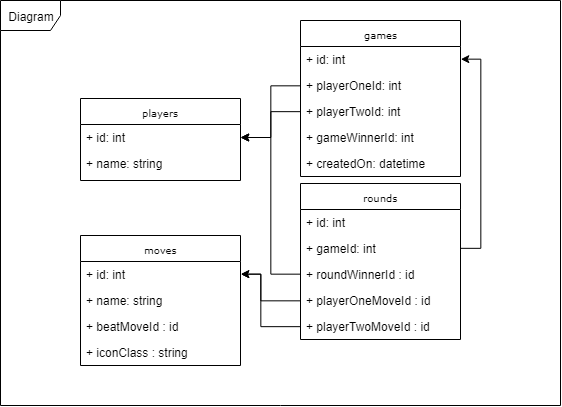

The diagram above was exported from draw.io. Its source (the exported page's mxGraphModel, read from the mxfile embedded in the PNG):
<mxGraphModel dx="1118" dy="538" grid="1" gridSize="10" guides="1" tooltips="1" connect="1" arrows="1" fold="1" page="1" pageScale="1" pageWidth="850" pageHeight="1100" background="#ffffff" math="0" shadow="0">
  <root>
    <mxCell id="0" />
    <mxCell id="1" parent="0" />
    <mxCell id="P4yXNCuJW245kNAEQfap-2" value="Diagram" style="shape=umlFrame;whiteSpace=wrap;html=1;" vertex="1" parent="1">
      <mxGeometry x="20" y="10" width="560" height="405" as="geometry" />
    </mxCell>
    <mxCell id="1APNorOgEIgZXcuRAkr_-1" value="moves" style="swimlane;html=1;fontStyle=0;childLayout=stackLayout;horizontal=1;startSize=26;fillColor=none;horizontalStack=0;resizeParent=1;resizeLast=0;collapsible=1;marginBottom=0;swimlaneFillColor=#ffffff;rounded=0;shadow=0;comic=0;labelBackgroundColor=none;strokeColor=#000000;strokeWidth=1;fontFamily=Verdana;fontSize=10;fontColor=#000000;align=center;" parent="1" vertex="1">
      <mxGeometry x="100" y="245" width="160" height="130" as="geometry" />
    </mxCell>
    <mxCell id="1APNorOgEIgZXcuRAkr_-2" value="+ id: int" style="text;html=1;strokeColor=none;fillColor=none;align=left;verticalAlign=top;spacingLeft=4;spacingRight=4;whiteSpace=wrap;overflow=hidden;rotatable=0;points=[[0,0.5],[1,0.5]];portConstraint=eastwest;" parent="1APNorOgEIgZXcuRAkr_-1" vertex="1">
      <mxGeometry y="26" width="160" height="26" as="geometry" />
    </mxCell>
    <mxCell id="1APNorOgEIgZXcuRAkr_-3" value="+ name: string" style="text;html=1;strokeColor=none;fillColor=none;align=left;verticalAlign=top;spacingLeft=4;spacingRight=4;whiteSpace=wrap;overflow=hidden;rotatable=0;points=[[0,0.5],[1,0.5]];portConstraint=eastwest;" parent="1APNorOgEIgZXcuRAkr_-1" vertex="1">
      <mxGeometry y="52" width="160" height="26" as="geometry" />
    </mxCell>
    <mxCell id="1APNorOgEIgZXcuRAkr_-8" value="+ beatMoveId&amp;nbsp;: id" style="text;html=1;strokeColor=none;fillColor=none;align=left;verticalAlign=top;spacingLeft=4;spacingRight=4;whiteSpace=wrap;overflow=hidden;rotatable=0;points=[[0,0.5],[1,0.5]];portConstraint=eastwest;" parent="1APNorOgEIgZXcuRAkr_-1" vertex="1">
      <mxGeometry y="78" width="160" height="26" as="geometry" />
    </mxCell>
    <mxCell id="P4yXNCuJW245kNAEQfap-1" value="+ iconClass : string" style="text;html=1;strokeColor=none;fillColor=none;align=left;verticalAlign=top;spacingLeft=4;spacingRight=4;whiteSpace=wrap;overflow=hidden;rotatable=0;points=[[0,0.5],[1,0.5]];portConstraint=eastwest;" vertex="1" parent="1APNorOgEIgZXcuRAkr_-1">
      <mxGeometry y="104" width="160" height="26" as="geometry" />
    </mxCell>
    <mxCell id="1APNorOgEIgZXcuRAkr_-9" value="games" style="swimlane;html=1;fontStyle=0;childLayout=stackLayout;horizontal=1;startSize=26;fillColor=none;horizontalStack=0;resizeParent=1;resizeLast=0;collapsible=1;marginBottom=0;swimlaneFillColor=#ffffff;rounded=0;shadow=0;comic=0;labelBackgroundColor=none;strokeColor=#000000;strokeWidth=1;fontFamily=Verdana;fontSize=10;fontColor=#000000;align=center;" parent="1" vertex="1">
      <mxGeometry x="320" y="30" width="160" height="156" as="geometry" />
    </mxCell>
    <mxCell id="1APNorOgEIgZXcuRAkr_-10" value="+ id: int" style="text;html=1;strokeColor=none;fillColor=none;align=left;verticalAlign=top;spacingLeft=4;spacingRight=4;whiteSpace=wrap;overflow=hidden;rotatable=0;points=[[0,0.5],[1,0.5]];portConstraint=eastwest;" parent="1APNorOgEIgZXcuRAkr_-9" vertex="1">
      <mxGeometry y="26" width="160" height="26" as="geometry" />
    </mxCell>
    <mxCell id="1APNorOgEIgZXcuRAkr_-11" value="+ playerOneId: int" style="text;html=1;strokeColor=none;fillColor=none;align=left;verticalAlign=top;spacingLeft=4;spacingRight=4;whiteSpace=wrap;overflow=hidden;rotatable=0;points=[[0,0.5],[1,0.5]];portConstraint=eastwest;" parent="1APNorOgEIgZXcuRAkr_-9" vertex="1">
      <mxGeometry y="52" width="160" height="26" as="geometry" />
    </mxCell>
    <mxCell id="1APNorOgEIgZXcuRAkr_-29" value="+ playerTwoId: int" style="text;html=1;strokeColor=none;fillColor=none;align=left;verticalAlign=top;spacingLeft=4;spacingRight=4;whiteSpace=wrap;overflow=hidden;rotatable=0;points=[[0,0.5],[1,0.5]];portConstraint=eastwest;" parent="1APNorOgEIgZXcuRAkr_-9" vertex="1">
      <mxGeometry y="78" width="160" height="26" as="geometry" />
    </mxCell>
    <mxCell id="1APNorOgEIgZXcuRAkr_-20" value="+ gameWinnerId: int" style="text;html=1;strokeColor=none;fillColor=none;align=left;verticalAlign=top;spacingLeft=4;spacingRight=4;whiteSpace=wrap;overflow=hidden;rotatable=0;points=[[0,0.5],[1,0.5]];portConstraint=eastwest;" parent="1APNorOgEIgZXcuRAkr_-9" vertex="1">
      <mxGeometry y="104" width="160" height="26" as="geometry" />
    </mxCell>
    <mxCell id="1APNorOgEIgZXcuRAkr_-19" value="+ createdOn: datetime" style="text;html=1;strokeColor=none;fillColor=none;align=left;verticalAlign=top;spacingLeft=4;spacingRight=4;whiteSpace=wrap;overflow=hidden;rotatable=0;points=[[0,0.5],[1,0.5]];portConstraint=eastwest;" parent="1APNorOgEIgZXcuRAkr_-9" vertex="1">
      <mxGeometry y="130" width="160" height="26" as="geometry" />
    </mxCell>
    <mxCell id="1APNorOgEIgZXcuRAkr_-13" value="rounds" style="swimlane;html=1;fontStyle=0;childLayout=stackLayout;horizontal=1;startSize=26;fillColor=none;horizontalStack=0;resizeParent=1;resizeLast=0;collapsible=1;marginBottom=0;swimlaneFillColor=#ffffff;rounded=0;shadow=0;comic=0;labelBackgroundColor=none;strokeColor=#000000;strokeWidth=1;fontFamily=Verdana;fontSize=10;fontColor=#000000;align=center;" parent="1" vertex="1">
      <mxGeometry x="320" y="193" width="160" height="156" as="geometry" />
    </mxCell>
    <mxCell id="1APNorOgEIgZXcuRAkr_-14" value="+ id: int" style="text;html=1;strokeColor=none;fillColor=none;align=left;verticalAlign=top;spacingLeft=4;spacingRight=4;whiteSpace=wrap;overflow=hidden;rotatable=0;points=[[0,0.5],[1,0.5]];portConstraint=eastwest;" parent="1APNorOgEIgZXcuRAkr_-13" vertex="1">
      <mxGeometry y="26" width="160" height="26" as="geometry" />
    </mxCell>
    <mxCell id="1APNorOgEIgZXcuRAkr_-15" value="+ gameId: int" style="text;html=1;strokeColor=none;fillColor=none;align=left;verticalAlign=top;spacingLeft=4;spacingRight=4;whiteSpace=wrap;overflow=hidden;rotatable=0;points=[[0,0.5],[1,0.5]];portConstraint=eastwest;" parent="1APNorOgEIgZXcuRAkr_-13" vertex="1">
      <mxGeometry y="52" width="160" height="26" as="geometry" />
    </mxCell>
    <mxCell id="1APNorOgEIgZXcuRAkr_-34" value="+ roundWinnerId : id" style="text;html=1;strokeColor=none;fillColor=none;align=left;verticalAlign=top;spacingLeft=4;spacingRight=4;whiteSpace=wrap;overflow=hidden;rotatable=0;points=[[0,0.5],[1,0.5]];portConstraint=eastwest;" parent="1APNorOgEIgZXcuRAkr_-13" vertex="1">
      <mxGeometry y="78" width="160" height="26" as="geometry" />
    </mxCell>
    <mxCell id="1APNorOgEIgZXcuRAkr_-16" value="+ playerOneMoveId&amp;nbsp;: id" style="text;html=1;strokeColor=none;fillColor=none;align=left;verticalAlign=top;spacingLeft=4;spacingRight=4;whiteSpace=wrap;overflow=hidden;rotatable=0;points=[[0,0.5],[1,0.5]];portConstraint=eastwest;" parent="1APNorOgEIgZXcuRAkr_-13" vertex="1">
      <mxGeometry y="104" width="160" height="26" as="geometry" />
    </mxCell>
    <mxCell id="1APNorOgEIgZXcuRAkr_-18" value="+ playerTwoMoveId&amp;nbsp;: id" style="text;html=1;strokeColor=none;fillColor=none;align=left;verticalAlign=top;spacingLeft=4;spacingRight=4;whiteSpace=wrap;overflow=hidden;rotatable=0;points=[[0,0.5],[1,0.5]];portConstraint=eastwest;" parent="1APNorOgEIgZXcuRAkr_-13" vertex="1">
      <mxGeometry y="130" width="160" height="26" as="geometry" />
    </mxCell>
    <mxCell id="1APNorOgEIgZXcuRAkr_-21" value="players" style="swimlane;html=1;fontStyle=0;childLayout=stackLayout;horizontal=1;startSize=26;fillColor=none;horizontalStack=0;resizeParent=1;resizeLast=0;collapsible=1;marginBottom=0;swimlaneFillColor=#ffffff;rounded=0;shadow=0;comic=0;labelBackgroundColor=none;strokeColor=#000000;strokeWidth=1;fontFamily=Verdana;fontSize=10;fontColor=#000000;align=center;" parent="1" vertex="1">
      <mxGeometry x="100" y="108" width="160" height="82" as="geometry" />
    </mxCell>
    <mxCell id="1APNorOgEIgZXcuRAkr_-22" value="+ id: int" style="text;html=1;strokeColor=none;fillColor=none;align=left;verticalAlign=top;spacingLeft=4;spacingRight=4;whiteSpace=wrap;overflow=hidden;rotatable=0;points=[[0,0.5],[1,0.5]];portConstraint=eastwest;" parent="1APNorOgEIgZXcuRAkr_-21" vertex="1">
      <mxGeometry y="26" width="160" height="26" as="geometry" />
    </mxCell>
    <mxCell id="1APNorOgEIgZXcuRAkr_-23" value="+ name: string" style="text;html=1;strokeColor=none;fillColor=none;align=left;verticalAlign=top;spacingLeft=4;spacingRight=4;whiteSpace=wrap;overflow=hidden;rotatable=0;points=[[0,0.5],[1,0.5]];portConstraint=eastwest;" parent="1APNorOgEIgZXcuRAkr_-21" vertex="1">
      <mxGeometry y="52" width="160" height="26" as="geometry" />
    </mxCell>
    <mxCell id="1APNorOgEIgZXcuRAkr_-36" style="edgeStyle=orthogonalEdgeStyle;rounded=0;orthogonalLoop=1;jettySize=auto;html=1;entryX=1;entryY=0.5;entryDx=0;entryDy=0;" parent="1" source="1APNorOgEIgZXcuRAkr_-15" target="1APNorOgEIgZXcuRAkr_-10" edge="1">
      <mxGeometry relative="1" as="geometry">
        <Array as="points">
          <mxPoint x="500" y="258" />
          <mxPoint x="500" y="69" />
        </Array>
      </mxGeometry>
    </mxCell>
    <mxCell id="1APNorOgEIgZXcuRAkr_-37" style="edgeStyle=orthogonalEdgeStyle;rounded=0;orthogonalLoop=1;jettySize=auto;html=1;entryX=1;entryY=0.5;entryDx=0;entryDy=0;" parent="1" source="1APNorOgEIgZXcuRAkr_-16" target="1APNorOgEIgZXcuRAkr_-2" edge="1">
      <mxGeometry relative="1" as="geometry">
        <Array as="points">
          <mxPoint x="280" y="310" />
          <mxPoint x="280" y="284" />
        </Array>
      </mxGeometry>
    </mxCell>
    <mxCell id="1APNorOgEIgZXcuRAkr_-38" style="edgeStyle=orthogonalEdgeStyle;rounded=0;orthogonalLoop=1;jettySize=auto;html=1;entryX=1;entryY=0.5;entryDx=0;entryDy=0;" parent="1" source="1APNorOgEIgZXcuRAkr_-18" target="1APNorOgEIgZXcuRAkr_-2" edge="1">
      <mxGeometry relative="1" as="geometry">
        <Array as="points">
          <mxPoint x="280" y="336" />
          <mxPoint x="280" y="284" />
        </Array>
      </mxGeometry>
    </mxCell>
    <mxCell id="1APNorOgEIgZXcuRAkr_-44" style="edgeStyle=orthogonalEdgeStyle;rounded=0;orthogonalLoop=1;jettySize=auto;html=1;entryX=1;entryY=0.5;entryDx=0;entryDy=0;" parent="1" source="1APNorOgEIgZXcuRAkr_-34" target="1APNorOgEIgZXcuRAkr_-22" edge="1">
      <mxGeometry relative="1" as="geometry">
        <Array as="points">
          <mxPoint x="290" y="284" />
          <mxPoint x="290" y="147" />
        </Array>
      </mxGeometry>
    </mxCell>
    <mxCell id="1APNorOgEIgZXcuRAkr_-45" style="edgeStyle=orthogonalEdgeStyle;rounded=0;orthogonalLoop=1;jettySize=auto;html=1;entryX=1;entryY=0.5;entryDx=0;entryDy=0;" parent="1" source="1APNorOgEIgZXcuRAkr_-11" target="1APNorOgEIgZXcuRAkr_-22" edge="1">
      <mxGeometry relative="1" as="geometry" />
    </mxCell>
    <mxCell id="1APNorOgEIgZXcuRAkr_-46" style="edgeStyle=orthogonalEdgeStyle;rounded=0;orthogonalLoop=1;jettySize=auto;html=1;" parent="1" source="1APNorOgEIgZXcuRAkr_-29" target="1APNorOgEIgZXcuRAkr_-22" edge="1">
      <mxGeometry relative="1" as="geometry" />
    </mxCell>
  </root>
</mxGraphModel>